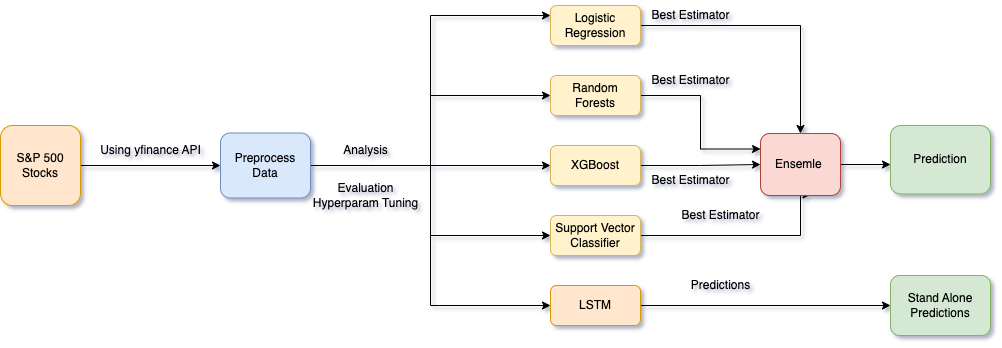

The diagram above was exported from draw.io. Its source (the exported page's mxGraphModel, read from the mxfile embedded in the PNG):
<mxGraphModel dx="2404" dy="837" grid="1" gridSize="10" guides="1" tooltips="1" connect="1" arrows="1" fold="1" page="1" pageScale="1" pageWidth="827" pageHeight="1169" math="0" shadow="0">
  <root>
    <mxCell id="0" />
    <mxCell id="1" parent="0" />
    <mxCell id="2" style="edgeStyle=orthogonalEdgeStyle;rounded=0;orthogonalLoop=1;jettySize=auto;html=1;entryX=0;entryY=0.5;entryDx=0;entryDy=0;" edge="1" source="3" parent="1">
      <mxGeometry relative="1" as="geometry">
        <mxPoint x="100" y="200" as="targetPoint" />
      </mxGeometry>
    </mxCell>
    <mxCell id="3" value="S&amp;amp;P 500 Stocks" style="whiteSpace=wrap;html=1;aspect=fixed;fillColor=#ffe6cc;strokeColor=#d79b00;rounded=1;" vertex="1" parent="1">
      <mxGeometry x="-120" y="160" width="80" height="80" as="geometry" />
    </mxCell>
    <mxCell id="4" value="Using yfinance API" style="text;html=1;align=center;verticalAlign=middle;resizable=0;points=[];autosize=1;strokeColor=none;fillColor=none;" vertex="1" parent="1">
      <mxGeometry x="-30" y="170" width="120" height="30" as="geometry" />
    </mxCell>
    <mxCell id="5" style="edgeStyle=orthogonalEdgeStyle;rounded=0;orthogonalLoop=1;jettySize=auto;html=1;" edge="1" source="6" target="24" parent="1">
      <mxGeometry relative="1" as="geometry" />
    </mxCell>
    <mxCell id="6" value="Logistic Regression" style="rounded=1;whiteSpace=wrap;html=1;fillColor=#fff2cc;strokeColor=#d6b656;" vertex="1" parent="1">
      <mxGeometry x="430" y="40" width="90" height="40" as="geometry" />
    </mxCell>
    <mxCell id="7" style="edgeStyle=orthogonalEdgeStyle;rounded=0;orthogonalLoop=1;jettySize=auto;html=1;entryX=0;entryY=0.25;entryDx=0;entryDy=0;" edge="1" source="12" target="6" parent="1">
      <mxGeometry relative="1" as="geometry" />
    </mxCell>
    <mxCell id="8" style="edgeStyle=orthogonalEdgeStyle;rounded=0;orthogonalLoop=1;jettySize=auto;html=1;entryX=0;entryY=0.5;entryDx=0;entryDy=0;" edge="1" source="12" target="14" parent="1">
      <mxGeometry relative="1" as="geometry" />
    </mxCell>
    <mxCell id="9" style="edgeStyle=orthogonalEdgeStyle;rounded=0;orthogonalLoop=1;jettySize=auto;html=1;entryX=0;entryY=0.5;entryDx=0;entryDy=0;" edge="1" source="12" target="20" parent="1">
      <mxGeometry relative="1" as="geometry" />
    </mxCell>
    <mxCell id="10" style="edgeStyle=orthogonalEdgeStyle;rounded=0;orthogonalLoop=1;jettySize=auto;html=1;entryX=0;entryY=0.5;entryDx=0;entryDy=0;" edge="1" source="12" target="18" parent="1">
      <mxGeometry relative="1" as="geometry" />
    </mxCell>
    <mxCell id="11" style="edgeStyle=orthogonalEdgeStyle;rounded=0;orthogonalLoop=1;jettySize=auto;html=1;entryX=0;entryY=0.5;entryDx=0;entryDy=0;" edge="1" source="12" target="16" parent="1">
      <mxGeometry relative="1" as="geometry" />
    </mxCell>
    <mxCell id="12" value="Preprocess Data" style="rounded=1;whiteSpace=wrap;html=1;fillColor=#dae8fc;strokeColor=#6c8ebf;" vertex="1" parent="1">
      <mxGeometry x="100" y="167.5" width="90" height="65" as="geometry" />
    </mxCell>
    <mxCell id="13" style="edgeStyle=orthogonalEdgeStyle;rounded=0;orthogonalLoop=1;jettySize=auto;html=1;entryX=0;entryY=0.25;entryDx=0;entryDy=0;" edge="1" source="14" target="24" parent="1">
      <mxGeometry relative="1" as="geometry" />
    </mxCell>
    <mxCell id="14" value="Random Forests" style="rounded=1;whiteSpace=wrap;html=1;fillColor=#fff2cc;strokeColor=#d6b656;" vertex="1" parent="1">
      <mxGeometry x="430" y="110" width="90" height="40" as="geometry" />
    </mxCell>
    <mxCell id="15" style="edgeStyle=orthogonalEdgeStyle;rounded=0;orthogonalLoop=1;jettySize=auto;html=1;" edge="1" source="16" target="24" parent="1">
      <mxGeometry relative="1" as="geometry" />
    </mxCell>
    <mxCell id="16" value="XGBoost" style="rounded=1;whiteSpace=wrap;html=1;fillColor=#fff2cc;strokeColor=#d6b656;" vertex="1" parent="1">
      <mxGeometry x="430" y="180" width="90" height="40" as="geometry" />
    </mxCell>
    <mxCell id="17" style="edgeStyle=orthogonalEdgeStyle;rounded=0;orthogonalLoop=1;jettySize=auto;html=1;entryX=0.632;entryY=0.984;entryDx=0;entryDy=0;entryPerimeter=0;" edge="1" source="18" target="24" parent="1">
      <mxGeometry relative="1" as="geometry">
        <Array as="points">
          <mxPoint x="680" y="270" />
          <mxPoint x="680" y="229" />
        </Array>
      </mxGeometry>
    </mxCell>
    <mxCell id="18" value="Support Vector Classifier" style="rounded=1;whiteSpace=wrap;html=1;fillColor=#fff2cc;strokeColor=#d6b656;" vertex="1" parent="1">
      <mxGeometry x="430" y="250" width="90" height="40" as="geometry" />
    </mxCell>
    <mxCell id="19" style="edgeStyle=orthogonalEdgeStyle;rounded=0;orthogonalLoop=1;jettySize=auto;html=1;" edge="1" source="20" parent="1">
      <mxGeometry relative="1" as="geometry">
        <mxPoint x="770" y="340" as="targetPoint" />
      </mxGeometry>
    </mxCell>
    <mxCell id="20" value="LSTM" style="rounded=1;whiteSpace=wrap;html=1;fillColor=#ffe6cc;strokeColor=#d79b00;" vertex="1" parent="1">
      <mxGeometry x="430" y="320" width="90" height="40" as="geometry" />
    </mxCell>
    <mxCell id="21" value="Analysis" style="text;html=1;align=center;verticalAlign=middle;resizable=0;points=[];autosize=1;strokeColor=none;fillColor=none;" vertex="1" parent="1">
      <mxGeometry x="210" y="170" width="70" height="30" as="geometry" />
    </mxCell>
    <mxCell id="22" value="Evaluation&lt;br&gt;Hyperparam Tuning" style="text;html=1;align=center;verticalAlign=middle;resizable=0;points=[];autosize=1;strokeColor=none;fillColor=none;" vertex="1" parent="1">
      <mxGeometry x="180" y="210" width="130" height="40" as="geometry" />
    </mxCell>
    <mxCell id="23" style="edgeStyle=orthogonalEdgeStyle;rounded=0;orthogonalLoop=1;jettySize=auto;html=1;" edge="1" source="24" parent="1">
      <mxGeometry relative="1" as="geometry">
        <mxPoint x="770" y="199" as="targetPoint" />
      </mxGeometry>
    </mxCell>
    <mxCell id="24" value="Ensemle&amp;nbsp;&lt;br&gt;" style="rounded=1;whiteSpace=wrap;html=1;fillColor=#fad9d5;strokeColor=#ae4132;" vertex="1" parent="1">
      <mxGeometry x="640" y="168" width="80" height="62" as="geometry" />
    </mxCell>
    <mxCell id="25" value="Best Estimator" style="text;html=1;align=center;verticalAlign=middle;resizable=0;points=[];autosize=1;strokeColor=none;fillColor=none;" vertex="1" parent="1">
      <mxGeometry x="520" y="35" width="100" height="30" as="geometry" />
    </mxCell>
    <mxCell id="26" value="Best Estimator" style="text;html=1;align=center;verticalAlign=middle;resizable=0;points=[];autosize=1;strokeColor=none;fillColor=none;" vertex="1" parent="1">
      <mxGeometry x="520" y="100" width="100" height="30" as="geometry" />
    </mxCell>
    <mxCell id="27" value="Best Estimator" style="text;html=1;align=center;verticalAlign=middle;resizable=0;points=[];autosize=1;strokeColor=none;fillColor=none;" vertex="1" parent="1">
      <mxGeometry x="520" y="200" width="100" height="30" as="geometry" />
    </mxCell>
    <mxCell id="28" value="Best Estimator" style="text;html=1;align=center;verticalAlign=middle;resizable=0;points=[];autosize=1;strokeColor=none;fillColor=none;" vertex="1" parent="1">
      <mxGeometry x="550" y="235" width="100" height="30" as="geometry" />
    </mxCell>
    <mxCell id="29" value="Prediction" style="rounded=1;whiteSpace=wrap;html=1;fillColor=#d5e8d4;strokeColor=#82b366;" vertex="1" parent="1">
      <mxGeometry x="770" y="160" width="100" height="68.5" as="geometry" />
    </mxCell>
    <mxCell id="30" value="Stand Alone Predictions" style="rounded=1;whiteSpace=wrap;html=1;fillColor=#d5e8d4;strokeColor=#82b366;" vertex="1" parent="1">
      <mxGeometry x="770" y="310" width="100" height="60" as="geometry" />
    </mxCell>
    <mxCell id="31" value="Predictions" style="text;html=1;align=center;verticalAlign=middle;resizable=0;points=[];autosize=1;strokeColor=none;fillColor=none;" vertex="1" parent="1">
      <mxGeometry x="560" y="305" width="80" height="30" as="geometry" />
    </mxCell>
  </root>
</mxGraphModel>